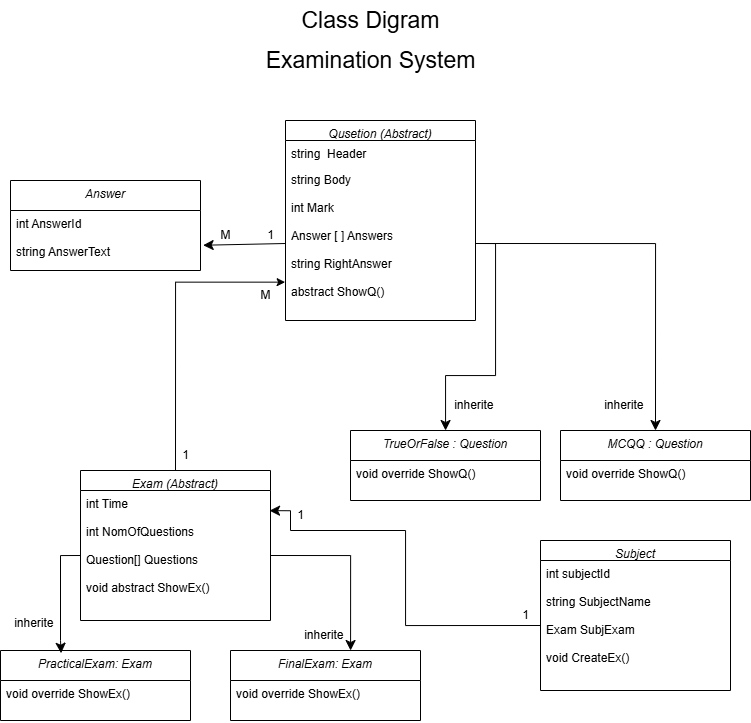

The diagram above was exported from draw.io. Its source (the exported page's mxGraphModel, read from the mxfile embedded in the PNG):
<mxGraphModel dx="1226" dy="1794" grid="1" gridSize="10" guides="1" tooltips="1" connect="1" arrows="1" fold="1" page="1" pageScale="1" pageWidth="827" pageHeight="1169" math="0" shadow="0">
  <root>
    <mxCell id="WIyWlLk6GJQsqaUBKTNV-0" />
    <mxCell id="WIyWlLk6GJQsqaUBKTNV-1" parent="WIyWlLk6GJQsqaUBKTNV-0" />
    <mxCell id="zkfFHV4jXpPFQw0GAbJ--0" value="Qusetion (Abstract)" style="swimlane;fontStyle=2;align=center;verticalAlign=top;childLayout=stackLayout;horizontal=1;startSize=20;horizontalStack=0;resizeParent=1;resizeLast=0;collapsible=1;marginBottom=0;rounded=0;shadow=0;strokeWidth=1;" parent="WIyWlLk6GJQsqaUBKTNV-1" vertex="1">
      <mxGeometry x="295" y="-110" width="190" height="200" as="geometry">
        <mxRectangle x="230" y="140" width="160" height="26" as="alternateBounds" />
      </mxGeometry>
    </mxCell>
    <mxCell id="zkfFHV4jXpPFQw0GAbJ--1" value="string  Header &#10;" style="text;align=left;verticalAlign=top;spacingLeft=4;spacingRight=4;overflow=hidden;rotatable=0;points=[[0,0.5],[1,0.5]];portConstraint=eastwest;" parent="zkfFHV4jXpPFQw0GAbJ--0" vertex="1">
      <mxGeometry y="20" width="190" height="26" as="geometry" />
    </mxCell>
    <mxCell id="zkfFHV4jXpPFQw0GAbJ--3" value="string Body&#10;&#10;int Mark&#10;&#10;Answer [ ] Answers&#10;&#10;string RightAnswer&#10;&#10;abstract ShowQ()&#10;" style="text;align=left;verticalAlign=top;spacingLeft=4;spacingRight=4;overflow=hidden;rotatable=0;points=[[0,0.5],[1,0.5]];portConstraint=eastwest;rounded=0;shadow=0;html=0;" parent="zkfFHV4jXpPFQw0GAbJ--0" vertex="1">
      <mxGeometry y="46" width="190" height="154" as="geometry" />
    </mxCell>
    <mxCell id="JAPwlsAAc3favTiUyRpm-3" value="Exam (Abstract)" style="swimlane;fontStyle=2;align=center;verticalAlign=top;childLayout=stackLayout;horizontal=1;startSize=20;horizontalStack=0;resizeParent=1;resizeLast=0;collapsible=1;marginBottom=0;rounded=0;shadow=0;strokeWidth=1;" parent="WIyWlLk6GJQsqaUBKTNV-1" vertex="1">
      <mxGeometry x="90" y="240" width="190" height="150" as="geometry">
        <mxRectangle x="230" y="140" width="160" height="26" as="alternateBounds" />
      </mxGeometry>
    </mxCell>
    <mxCell id="JAPwlsAAc3favTiUyRpm-4" value="int Time&#10;&#10;int NomOfQuestions&#10;&#10;Question[] Questions&#10;&#10;void abstract ShowEx()&#10;" style="text;align=left;verticalAlign=top;spacingLeft=4;spacingRight=4;overflow=hidden;rotatable=0;points=[[0,0.5],[1,0.5]];portConstraint=eastwest;" parent="JAPwlsAAc3favTiUyRpm-3" vertex="1">
      <mxGeometry y="20" width="190" height="130" as="geometry" />
    </mxCell>
    <mxCell id="JAPwlsAAc3favTiUyRpm-8" value="FinalExam: Exam" style="swimlane;fontStyle=2;align=center;verticalAlign=top;childLayout=stackLayout;horizontal=1;startSize=30;horizontalStack=0;resizeParent=1;resizeLast=0;collapsible=1;marginBottom=0;rounded=0;shadow=0;strokeWidth=1;" parent="WIyWlLk6GJQsqaUBKTNV-1" vertex="1">
      <mxGeometry x="240" y="420" width="190" height="70" as="geometry">
        <mxRectangle x="230" y="140" width="160" height="26" as="alternateBounds" />
      </mxGeometry>
    </mxCell>
    <mxCell id="JAPwlsAAc3favTiUyRpm-9" value="void override ShowEx()" style="text;align=left;verticalAlign=top;spacingLeft=4;spacingRight=4;overflow=hidden;rotatable=0;points=[[0,0.5],[1,0.5]];portConstraint=eastwest;" parent="JAPwlsAAc3favTiUyRpm-8" vertex="1">
      <mxGeometry y="30" width="190" height="40" as="geometry" />
    </mxCell>
    <mxCell id="JAPwlsAAc3favTiUyRpm-10" value="PracticalExam: Exam" style="swimlane;fontStyle=2;align=center;verticalAlign=top;childLayout=stackLayout;horizontal=1;startSize=30;horizontalStack=0;resizeParent=1;resizeLast=0;collapsible=1;marginBottom=0;rounded=0;shadow=0;strokeWidth=1;" parent="WIyWlLk6GJQsqaUBKTNV-1" vertex="1">
      <mxGeometry x="10" y="420" width="190" height="70" as="geometry">
        <mxRectangle x="230" y="140" width="160" height="26" as="alternateBounds" />
      </mxGeometry>
    </mxCell>
    <mxCell id="JAPwlsAAc3favTiUyRpm-11" value="void override ShowEx()" style="text;align=left;verticalAlign=top;spacingLeft=4;spacingRight=4;overflow=hidden;rotatable=0;points=[[0,0.5],[1,0.5]];portConstraint=eastwest;" parent="JAPwlsAAc3favTiUyRpm-10" vertex="1">
      <mxGeometry y="30" width="190" height="40" as="geometry" />
    </mxCell>
    <mxCell id="JAPwlsAAc3favTiUyRpm-12" value="MCQQ : Question" style="swimlane;fontStyle=2;align=center;verticalAlign=top;childLayout=stackLayout;horizontal=1;startSize=30;horizontalStack=0;resizeParent=1;resizeLast=0;collapsible=1;marginBottom=0;rounded=0;shadow=0;strokeWidth=1;" parent="WIyWlLk6GJQsqaUBKTNV-1" vertex="1">
      <mxGeometry x="570" y="200" width="190" height="70" as="geometry">
        <mxRectangle x="230" y="140" width="160" height="26" as="alternateBounds" />
      </mxGeometry>
    </mxCell>
    <mxCell id="JAPwlsAAc3favTiUyRpm-13" value="void override ShowQ()" style="text;align=left;verticalAlign=top;spacingLeft=4;spacingRight=4;overflow=hidden;rotatable=0;points=[[0,0.5],[1,0.5]];portConstraint=eastwest;" parent="JAPwlsAAc3favTiUyRpm-12" vertex="1">
      <mxGeometry y="30" width="190" height="40" as="geometry" />
    </mxCell>
    <mxCell id="JAPwlsAAc3favTiUyRpm-14" value="TrueOrFalse : Question" style="swimlane;fontStyle=2;align=center;verticalAlign=top;childLayout=stackLayout;horizontal=1;startSize=30;horizontalStack=0;resizeParent=1;resizeLast=0;collapsible=1;marginBottom=0;rounded=0;shadow=0;strokeWidth=1;" parent="WIyWlLk6GJQsqaUBKTNV-1" vertex="1">
      <mxGeometry x="360" y="200" width="190" height="70" as="geometry">
        <mxRectangle x="230" y="140" width="160" height="26" as="alternateBounds" />
      </mxGeometry>
    </mxCell>
    <mxCell id="JAPwlsAAc3favTiUyRpm-15" value="void override ShowQ()" style="text;align=left;verticalAlign=top;spacingLeft=4;spacingRight=4;overflow=hidden;rotatable=0;points=[[0,0.5],[1,0.5]];portConstraint=eastwest;" parent="JAPwlsAAc3favTiUyRpm-14" vertex="1">
      <mxGeometry y="30" width="190" height="40" as="geometry" />
    </mxCell>
    <mxCell id="JAPwlsAAc3favTiUyRpm-17" value="Answer" style="swimlane;fontStyle=2;align=center;verticalAlign=top;childLayout=stackLayout;horizontal=1;startSize=30;horizontalStack=0;resizeParent=1;resizeLast=0;collapsible=1;marginBottom=0;rounded=0;shadow=0;strokeWidth=1;" parent="WIyWlLk6GJQsqaUBKTNV-1" vertex="1">
      <mxGeometry x="20" y="-50" width="190" height="90" as="geometry">
        <mxRectangle x="230" y="140" width="160" height="26" as="alternateBounds" />
      </mxGeometry>
    </mxCell>
    <mxCell id="JAPwlsAAc3favTiUyRpm-18" value="int AnswerId&#10;&#10;string AnswerText" style="text;align=left;verticalAlign=top;spacingLeft=4;spacingRight=4;overflow=hidden;rotatable=0;points=[[0,0.5],[1,0.5]];portConstraint=eastwest;" parent="JAPwlsAAc3favTiUyRpm-17" vertex="1">
      <mxGeometry y="30" width="190" height="60" as="geometry" />
    </mxCell>
    <mxCell id="JAPwlsAAc3favTiUyRpm-19" value="Subject" style="swimlane;fontStyle=2;align=center;verticalAlign=top;childLayout=stackLayout;horizontal=1;startSize=20;horizontalStack=0;resizeParent=1;resizeLast=0;collapsible=1;marginBottom=0;rounded=0;shadow=0;strokeWidth=1;" parent="WIyWlLk6GJQsqaUBKTNV-1" vertex="1">
      <mxGeometry x="550" y="310" width="190" height="150" as="geometry">
        <mxRectangle x="230" y="140" width="160" height="26" as="alternateBounds" />
      </mxGeometry>
    </mxCell>
    <mxCell id="JAPwlsAAc3favTiUyRpm-20" value="int subjectId&#10;&#10;string SubjectName&#10;&#10;Exam SubjExam&#10;&#10;void CreateEx()" style="text;align=left;verticalAlign=top;spacingLeft=4;spacingRight=4;overflow=hidden;rotatable=0;points=[[0,0.5],[1,0.5]];portConstraint=eastwest;" parent="JAPwlsAAc3favTiUyRpm-19" vertex="1">
      <mxGeometry y="20" width="190" height="130" as="geometry" />
    </mxCell>
    <mxCell id="JAPwlsAAc3favTiUyRpm-21" style="edgeStyle=orthogonalEdgeStyle;rounded=0;orthogonalLoop=1;jettySize=auto;html=1;exitX=1;exitY=0.5;exitDx=0;exitDy=0;entryX=0.5;entryY=0;entryDx=0;entryDy=0;fontSize=12;startSize=8;endSize=8;" parent="WIyWlLk6GJQsqaUBKTNV-1" source="zkfFHV4jXpPFQw0GAbJ--3" target="JAPwlsAAc3favTiUyRpm-12" edge="1">
      <mxGeometry relative="1" as="geometry" />
    </mxCell>
    <mxCell id="JAPwlsAAc3favTiUyRpm-23" style="edgeStyle=orthogonalEdgeStyle;shape=connector;rounded=0;orthogonalLoop=1;jettySize=auto;html=1;exitX=1;exitY=0.5;exitDx=0;exitDy=0;strokeColor=default;align=center;verticalAlign=middle;fontFamily=Helvetica;fontSize=12;fontColor=default;labelBackgroundColor=default;startSize=8;endArrow=classic;endSize=8;" parent="WIyWlLk6GJQsqaUBKTNV-1" source="zkfFHV4jXpPFQw0GAbJ--3" target="JAPwlsAAc3favTiUyRpm-14" edge="1">
      <mxGeometry relative="1" as="geometry" />
    </mxCell>
    <mxCell id="JAPwlsAAc3favTiUyRpm-25" style="shape=connector;rounded=0;orthogonalLoop=1;jettySize=auto;html=1;exitX=0;exitY=0.5;exitDx=0;exitDy=0;strokeColor=default;align=center;verticalAlign=middle;fontFamily=Helvetica;fontSize=12;fontColor=default;labelBackgroundColor=default;startSize=8;endArrow=classic;endSize=8;entryX=1.014;entryY=0.579;entryDx=0;entryDy=0;entryPerimeter=0;" parent="WIyWlLk6GJQsqaUBKTNV-1" source="zkfFHV4jXpPFQw0GAbJ--3" target="JAPwlsAAc3favTiUyRpm-18" edge="1">
      <mxGeometry relative="1" as="geometry">
        <mxPoint x="210" y="50" as="targetPoint" />
      </mxGeometry>
    </mxCell>
    <mxCell id="JAPwlsAAc3favTiUyRpm-27" style="edgeStyle=orthogonalEdgeStyle;shape=connector;rounded=0;orthogonalLoop=1;jettySize=auto;html=1;exitX=1;exitY=0.5;exitDx=0;exitDy=0;entryX=0.632;entryY=0;entryDx=0;entryDy=0;entryPerimeter=0;strokeColor=default;align=center;verticalAlign=middle;fontFamily=Helvetica;fontSize=12;fontColor=default;labelBackgroundColor=default;startSize=8;endArrow=classic;endSize=8;" parent="WIyWlLk6GJQsqaUBKTNV-1" source="JAPwlsAAc3favTiUyRpm-4" target="JAPwlsAAc3favTiUyRpm-8" edge="1">
      <mxGeometry relative="1" as="geometry" />
    </mxCell>
    <mxCell id="JAPwlsAAc3favTiUyRpm-28" style="edgeStyle=orthogonalEdgeStyle;shape=connector;rounded=0;orthogonalLoop=1;jettySize=auto;html=1;exitX=0;exitY=0.5;exitDx=0;exitDy=0;entryX=0.319;entryY=0.039;entryDx=0;entryDy=0;entryPerimeter=0;strokeColor=default;align=center;verticalAlign=middle;fontFamily=Helvetica;fontSize=12;fontColor=default;labelBackgroundColor=default;startSize=8;endArrow=classic;endSize=8;" parent="WIyWlLk6GJQsqaUBKTNV-1" source="JAPwlsAAc3favTiUyRpm-4" target="JAPwlsAAc3favTiUyRpm-10" edge="1">
      <mxGeometry relative="1" as="geometry" />
    </mxCell>
    <mxCell id="JAPwlsAAc3favTiUyRpm-29" style="edgeStyle=orthogonalEdgeStyle;shape=connector;rounded=0;orthogonalLoop=1;jettySize=auto;html=1;exitX=0;exitY=0.5;exitDx=0;exitDy=0;entryX=0.995;entryY=0.155;entryDx=0;entryDy=0;entryPerimeter=0;strokeColor=default;align=center;verticalAlign=middle;fontFamily=Helvetica;fontSize=12;fontColor=default;labelBackgroundColor=default;startSize=8;endArrow=classic;endSize=8;" parent="WIyWlLk6GJQsqaUBKTNV-1" source="JAPwlsAAc3favTiUyRpm-20" target="JAPwlsAAc3favTiUyRpm-4" edge="1">
      <mxGeometry relative="1" as="geometry">
        <Array as="points">
          <mxPoint x="415" y="395" />
          <mxPoint x="415" y="300" />
          <mxPoint x="300" y="300" />
          <mxPoint x="300" y="280" />
        </Array>
      </mxGeometry>
    </mxCell>
    <mxCell id="pFHizDnWrWozr6ArEG1Q-0" value="1" style="text;html=1;align=center;verticalAlign=middle;resizable=0;points=[];autosize=1;strokeColor=none;fillColor=none;" vertex="1" parent="WIyWlLk6GJQsqaUBKTNV-1">
      <mxGeometry x="265" y="-10" width="30" height="30" as="geometry" />
    </mxCell>
    <mxCell id="pFHizDnWrWozr6ArEG1Q-1" value="M" style="text;html=1;align=center;verticalAlign=middle;resizable=0;points=[];autosize=1;strokeColor=none;fillColor=none;" vertex="1" parent="WIyWlLk6GJQsqaUBKTNV-1">
      <mxGeometry x="220" y="-10" width="30" height="30" as="geometry" />
    </mxCell>
    <mxCell id="pFHizDnWrWozr6ArEG1Q-2" style="edgeStyle=orthogonalEdgeStyle;rounded=0;orthogonalLoop=1;jettySize=auto;html=1;exitX=0.5;exitY=0;exitDx=0;exitDy=0;entryX=-0.002;entryY=0.751;entryDx=0;entryDy=0;entryPerimeter=0;" edge="1" parent="WIyWlLk6GJQsqaUBKTNV-1" source="JAPwlsAAc3favTiUyRpm-3" target="zkfFHV4jXpPFQw0GAbJ--3">
      <mxGeometry relative="1" as="geometry" />
    </mxCell>
    <mxCell id="pFHizDnWrWozr6ArEG1Q-3" value="M" style="text;html=1;align=center;verticalAlign=middle;resizable=0;points=[];autosize=1;strokeColor=none;fillColor=none;" vertex="1" parent="WIyWlLk6GJQsqaUBKTNV-1">
      <mxGeometry x="260" y="50" width="30" height="30" as="geometry" />
    </mxCell>
    <mxCell id="pFHizDnWrWozr6ArEG1Q-4" value="1" style="text;html=1;align=center;verticalAlign=middle;resizable=0;points=[];autosize=1;strokeColor=none;fillColor=none;" vertex="1" parent="WIyWlLk6GJQsqaUBKTNV-1">
      <mxGeometry x="180" y="210" width="30" height="30" as="geometry" />
    </mxCell>
    <mxCell id="pFHizDnWrWozr6ArEG1Q-5" value="inherite&amp;nbsp;" style="text;html=1;align=center;verticalAlign=middle;resizable=0;points=[];autosize=1;strokeColor=none;fillColor=none;" vertex="1" parent="WIyWlLk6GJQsqaUBKTNV-1">
      <mxGeometry x="10" y="378" width="70" height="30" as="geometry" />
    </mxCell>
    <mxCell id="pFHizDnWrWozr6ArEG1Q-6" value="inherite&amp;nbsp;" style="text;html=1;align=center;verticalAlign=middle;resizable=0;points=[];autosize=1;strokeColor=none;fillColor=none;" vertex="1" parent="WIyWlLk6GJQsqaUBKTNV-1">
      <mxGeometry x="300" y="390" width="70" height="30" as="geometry" />
    </mxCell>
    <mxCell id="pFHizDnWrWozr6ArEG1Q-7" value="inherite&amp;nbsp;" style="text;html=1;align=center;verticalAlign=middle;resizable=0;points=[];autosize=1;strokeColor=none;fillColor=none;" vertex="1" parent="WIyWlLk6GJQsqaUBKTNV-1">
      <mxGeometry x="450" y="160" width="70" height="30" as="geometry" />
    </mxCell>
    <mxCell id="pFHizDnWrWozr6ArEG1Q-8" value="inherite&amp;nbsp;" style="text;html=1;align=center;verticalAlign=middle;resizable=0;points=[];autosize=1;strokeColor=none;fillColor=none;" vertex="1" parent="WIyWlLk6GJQsqaUBKTNV-1">
      <mxGeometry x="600" y="160" width="70" height="30" as="geometry" />
    </mxCell>
    <mxCell id="pFHizDnWrWozr6ArEG1Q-9" value="1" style="text;html=1;align=center;verticalAlign=middle;resizable=0;points=[];autosize=1;strokeColor=none;fillColor=none;" vertex="1" parent="WIyWlLk6GJQsqaUBKTNV-1">
      <mxGeometry x="520" y="370" width="30" height="30" as="geometry" />
    </mxCell>
    <mxCell id="pFHizDnWrWozr6ArEG1Q-10" value="1" style="text;html=1;align=center;verticalAlign=middle;resizable=0;points=[];autosize=1;strokeColor=none;fillColor=none;" vertex="1" parent="WIyWlLk6GJQsqaUBKTNV-1">
      <mxGeometry x="295" y="270" width="30" height="30" as="geometry" />
    </mxCell>
    <mxCell id="pFHizDnWrWozr6ArEG1Q-11" value="&lt;font style=&quot;font-size: 23px;&quot;&gt;Examination System&lt;/font&gt;" style="text;html=1;align=center;verticalAlign=middle;resizable=0;points=[];autosize=1;strokeColor=none;fillColor=none;" vertex="1" parent="WIyWlLk6GJQsqaUBKTNV-1">
      <mxGeometry x="265" y="-190" width="230" height="40" as="geometry" />
    </mxCell>
    <mxCell id="pFHizDnWrWozr6ArEG1Q-12" value="&lt;span style=&quot;font-size: 23px;&quot;&gt;Class Digram&lt;/span&gt;" style="text;html=1;align=center;verticalAlign=middle;resizable=0;points=[];autosize=1;strokeColor=none;fillColor=none;" vertex="1" parent="WIyWlLk6GJQsqaUBKTNV-1">
      <mxGeometry x="300" y="-230" width="160" height="40" as="geometry" />
    </mxCell>
  </root>
</mxGraphModel>